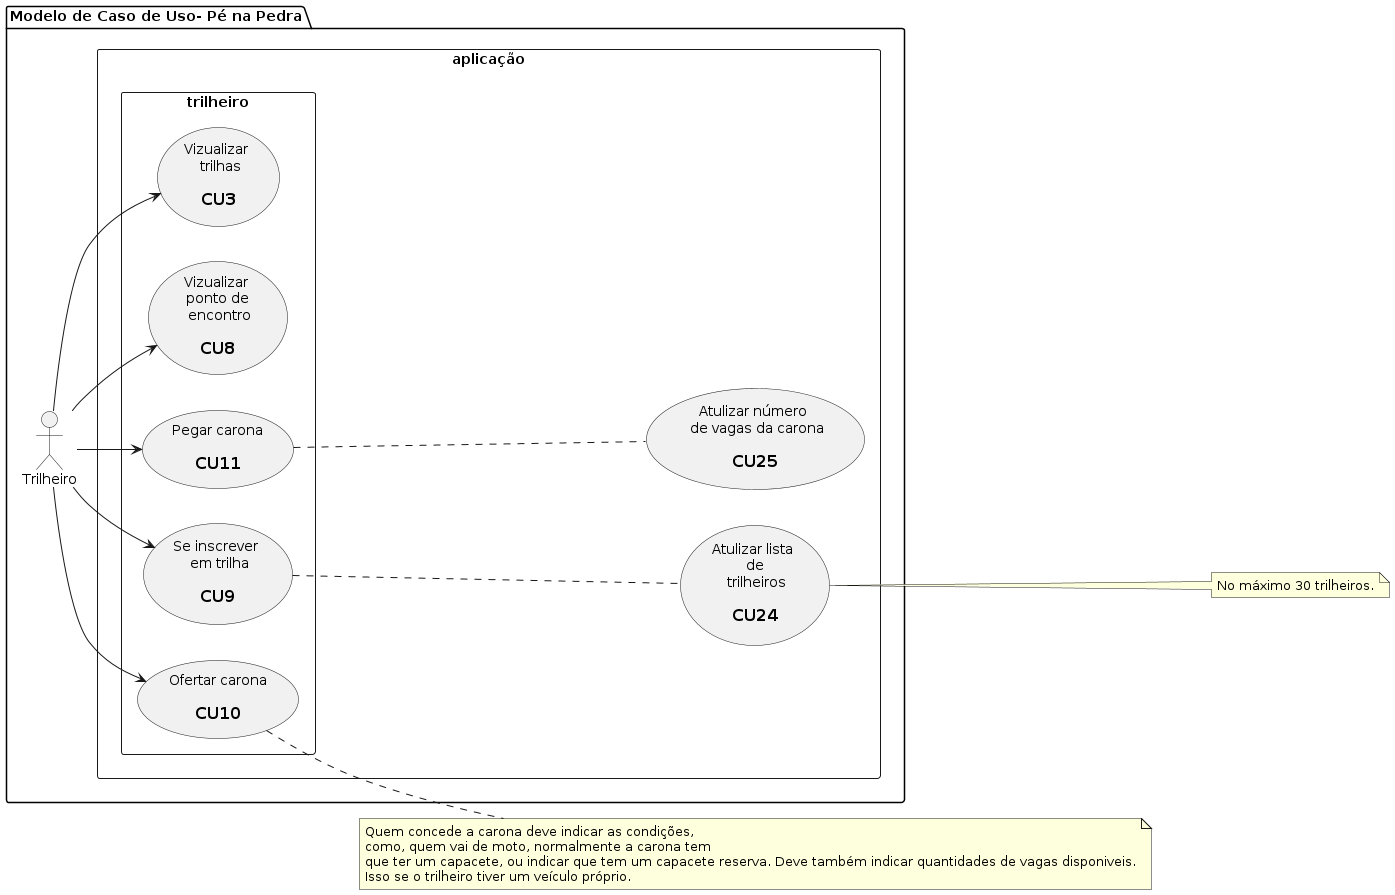

The diagram above was rendered by PlantUML. Its source (embedded in the PNG):
@startuml pe_na_pedra_usecase_6
  left to right direction

  package "Modelo de Caso de Uso- Pé na Pedra" {
    :Trilheiro: as tr

    rectangle aplicação {
      usecase uc24 as "Atulizar lista \n de \n trilheiros\n 
        == CU24"

      usecase uc25 as "Atulizar número \n de vagas da carona\n 
        == CU25"

      rectangle trilheiro {
        usecase uc3 as "Vizualizar \n trilhas\n 
          == CU3"
        usecase uc8 as "Vizualizar \n ponto de \n encontro\n 
          == CU8"
        usecase uc9 as "Se inscrever \n em trilha\n 
          == CU9"
        usecase uc10 as "Ofertar carona\n 
          == CU10"
        usecase uc11 as "Pegar carona\n 
          == CU11"
      }
    }
  }

  note right of uc10 
    Quem concede a carona deve indicar as condições,
    como, quem vai de moto, normalmente a carona tem
    que ter um capacete, ou indicar que tem um capacete reserva. Deve também indicar quantidades de vagas disponiveis.
    Isso se o trilheiro tiver um veículo próprio.
  end note

  note right of uc24
      No máximo 30 trilheiros.
    end note

  uc9 .. uc24
  uc11 .. uc25

  tr --> uc3
  tr --> uc8
  tr --> uc9
  tr --> uc10
  tr --> uc11
@enduml